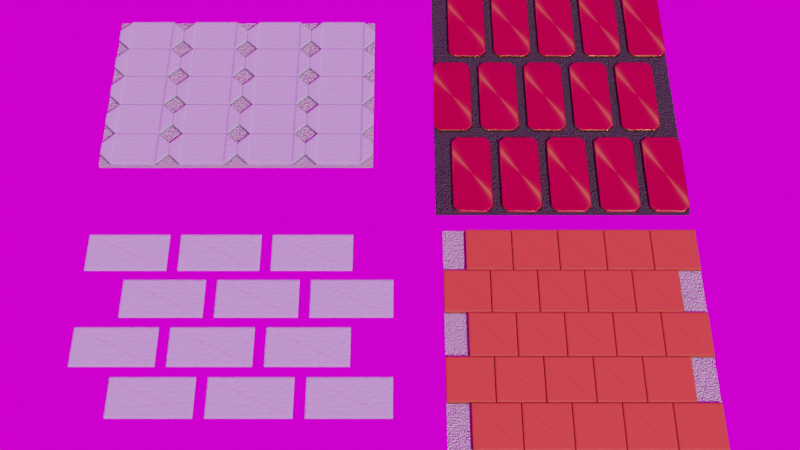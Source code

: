 # Source: QuadTiles.blend  (saved by Blender 3.3.0; exported with 4.5.12 LTS)
import bpy
from mathutils import Matrix  # noqa: F401  (used for matrix-valued properties, if any)

bpy.ops.wm.read_factory_settings(use_empty=True)
scene = bpy.context.scene
scene.name = 'Scene'

# ---- collections
col_collection = bpy.data.collections.new('Collection'); scene.collection.children.link(col_collection)

# ---- images (referenced by path relative to the original .blend; pixels are not part of the script)
import os
ASSET_DIR = os.environ.get("B2B_ASSET_DIR", "")  # directory of the original .blend (textures are referenced by path, not embedded)
HERE = os.path.dirname(os.path.abspath(__file__))  # packed textures are extracted next to this script under _unpacked/

def load_image(name, relpath, width, height, colorspace="sRGB"):
    """Load a texture the original file referenced (path relative to the .blend, or extracted next to this script)."""
    p = next((c for c in (os.path.join(HERE, relpath), os.path.join(ASSET_DIR, relpath)) if relpath and os.path.exists(c)), "")
    if p:
        img = bpy.data.images.load(p, check_existing=True)
        img.name = name
    else:  # same state as the original file: an image datablock whose file is absent (Cycles renders it pink)
        img = bpy.data.images.new(name, width, height)
        img.source = "FILE"
        img.filepath = "//" + (relpath or name)
    img.colorspace_settings.name = colorspace
    return img
img_interior_exr = load_image('interior.exr', 'interior.exr', 1024, 1024, 'Linear Rec.709')

# ---- materials (node trees are filled in below, after node groups)
mat_bluewhitetile = bpy.data.materials.new('BlueWhiteTile')
mat_terracottatile = bpy.data.materials.new('TerraCottaTile')
mat_grout_001 = bpy.data.materials.new('Grout.001')
mat_grout = bpy.data.materials.new('Grout')
mat_bluewhitetile_002 = bpy.data.materials.new('BlueWhiteTile.002')

# ---- node groups
ng_square_tiles = bpy.data.node_groups.new('Square Tiles', 'GeometryNodeTree')
_s = ng_square_tiles.interface.new_socket(name='Geometry', in_out='OUTPUT', socket_type='NodeSocketGeometry')
_s = ng_square_tiles.interface.new_socket(name='Tile Selection', in_out='OUTPUT', socket_type='NodeSocketBool')
_s = ng_square_tiles.interface.new_socket(name='Grout Selection', in_out='OUTPUT', socket_type='NodeSocketBool')
_s = ng_square_tiles.interface.new_socket(name='Tiles X', in_out='INPUT', socket_type='NodeSocketInt')
_s.default_value = 3
_s.min_value = 2
_s.max_value = 1000
_s = ng_square_tiles.interface.new_socket(name='Tiles Y', in_out='INPUT', socket_type='NodeSocketInt')
_s.default_value = 3
_s.min_value = 2
_s.max_value = 1000
_s = ng_square_tiles.interface.new_socket(name='Tile Width', in_out='INPUT', socket_type='NodeSocketFloat')
_s.subtype = 'DISTANCE'
_s.default_value = 2.0
_s.min_value = 0.0
_s = ng_square_tiles.interface.new_socket(name='Tile Height', in_out='INPUT', socket_type='NodeSocketFloat')
_s.subtype = 'DISTANCE'
_s.default_value = 2.0
_s.min_value = 0.0
_s = ng_square_tiles.interface.new_socket(name='Tile Skew', in_out='INPUT', socket_type='NodeSocketFloat')
_s.subtype = 'DISTANCE'
_s = ng_square_tiles.interface.new_socket(name='Corner Radius', in_out='INPUT', socket_type='NodeSocketFloat')
_s.subtype = 'DISTANCE'
_s.default_value = 0.12
_s.min_value = 0.0
_s = ng_square_tiles.interface.new_socket(name='Corner Resolution', in_out='INPUT', socket_type='NodeSocketInt')
_s.default_value = 4
_s.min_value = 1
_s.max_value = 1000
_s = ng_square_tiles.interface.new_socket(name='Tile Height', in_out='INPUT', socket_type='NodeSocketFloat')
_s.default_value = 0.33
_s = ng_square_tiles.interface.new_socket(name='Tile Offset', in_out='INPUT', socket_type='NodeSocketFloat')
_s.min_value = -1e+04
_s.max_value = 1e+04
_s = ng_square_tiles.interface.new_socket(name='Tiles', in_out='INPUT', socket_type='NodeSocketMaterial')
_s = ng_square_tiles.interface.new_socket(name='Include Grout', in_out='INPUT', socket_type='NodeSocketBool')
_s = ng_square_tiles.interface.new_socket(name='Grout Size', in_out='INPUT', socket_type='NodeSocketFloat')
_s.default_value = 1.0
_s.min_value = -1e+04
_s.max_value = 1e+04
_s = ng_square_tiles.interface.new_socket(name='% Grout Height', in_out='INPUT', socket_type='NodeSocketFloat')
_s.min_value = 0.0
_s.max_value = 1.0
_s = ng_square_tiles.interface.new_socket(name='Grout', in_out='INPUT', socket_type='NodeSocketMaterial')
ng_square_tiles.is_modifier = True
_N = ng_square_tiles.nodes; _L = ng_square_tiles.links
n0 = _N.new('GeometryNodeStoreNamedAttribute'); n0.name = 'Store Named Attribute'; n0.location = (-982, 474)
n0.data_type = 'FLOAT_VECTOR'
n0.domain = 'CORNER'
n0.inputs[2].default_value = 'uv_map'
n1 = _N.new('NodeGroupOutput'); n1.name = 'Group Output'; n1.location = (1825, 0)
n2 = _N.new('GeometryNodeJoinGeometry'); n2.name = 'Join Geometry'; n2.location = (1604, 42)
n2.hide = True
n3 = _N.new('GeometryNodeSetMaterial'); n3.name = 'Set Material'; n3.location = (1168, -10)
n4 = _N.new('GeometryNodeSetMaterial'); n4.name = 'Set Material.001'; n4.location = (1164, 162)
n5 = _N.new('GeometryNodeInstanceOnPoints'); n5.name = 'Instance on Points'; n5.location = (150, 301)
n5.width = 125
n6 = _N.new('GeometryNodeTransform'); n6.name = 'Transform'; n6.location = (856, 366)
n7 = _N.new('GeometryNodeRealizeInstances'); n7.name = 'Realize Instances'; n7.location = (394, 309)
n8 = _N.new('NodeReroute'); n8.name = 'Reroute.007'; n8.location = (317, -537)
n8.width = 16
n8.socket_idname = 'NodeSocketMaterial'
n9 = _N.new('NodeReroute'); n9.name = 'Reroute.008'; n9.location = (316, -557)
n9.width = 16
n9.socket_idname = 'NodeSocketMaterial'
n10 = _N.new('NodeReroute'); n10.name = 'Reroute.005'; n10.location = (87, -515)
n10.width = 16
n10.socket_idname = 'NodeSocketFloat'
n11 = _N.new('NodeReroute'); n11.name = 'Reroute.006'; n11.location = (-453, -478)
n11.width = 16
n11.socket_idname = 'NodeSocketFloat'
n12 = _N.new('GeometryNodeExtrudeMesh'); n12.name = 'Extrude Mesh'; n12.location = (-239, -53)
n13 = _N.new('GeometryNodeFillCurve'); n13.name = 'Fill Curve'; n13.location = (-473, -153)
n14 = _N.new('GeometryNodeFilletCurve'); n14.name = 'Fillet Curve'; n14.location = (-658, -141)
n15 = _N.new('GeometryNodeCurvePrimitiveQuadrilateral'); n15.name = 'Quadrilateral'; n15.location = (-854, -69)
n16 = _N.new('FunctionNodeBooleanMath'); n16.name = 'Boolean Math'; n16.location = (324, -621)
n16.operation = 'OR'
n17 = _N.new('NodeReroute'); n17.name = 'Reroute.001'; n17.location = (477, -72)
n17.width = 16
n17.socket_idname = 'NodeSocketGeometry'
n18 = _N.new('FunctionNodeBooleanMath'); n18.name = 'Boolean Math.001'; n18.location = (515, -679)
n18.operation = 'NOT'
n19 = _N.new('ShaderNodeCombineXYZ'); n19.name = 'Combine XYZ'; n19.location = (450, 155)
n19.inputs[0].default_value = 1.0
n19.inputs[1].default_value = 1.0
n20 = _N.new('GeometryNodeBoundBox'); n20.name = 'Bounding Box'; n20.location = (629, 330)
n21 = _N.new('ShaderNodeCombineXYZ'); n21.name = 'Combine XYZ.001'; n21.location = (-375, 204)
n22 = _N.new('NodeReroute'); n22.name = 'Reroute.003'; n22.location = (-1310, 32)
n22.width = 16
n22.socket_idname = 'NodeSocketInt'
n23 = _N.new('NodeReroute'); n23.name = 'Reroute.002'; n23.location = (-1302, 6)
n23.width = 16
n23.socket_idname = 'NodeSocketInt'
n24 = _N.new('NodeReroute'); n24.name = 'Reroute.009'; n24.location = (-1432, -581)
n24.width = 16
n24.socket_idname = 'NodeSocketMaterial'
n25 = _N.new('NodeReroute'); n25.name = 'Reroute.004'; n25.location = (-1415, -519)
n25.width = 16
n25.socket_idname = 'NodeSocketFloat'
n26 = _N.new('NodeReroute'); n26.name = 'Reroute.010'; n26.location = (-1423, -557)
n26.width = 16
n26.socket_idname = 'NodeSocketMaterial'
n27 = _N.new('NodeReroute'); n27.name = 'Reroute.011'; n27.location = (-1409, -481)
n27.width = 16
n27.socket_idname = 'NodeSocketFloat'
n28 = _N.new('ShaderNodeMath'); n28.name = 'Math.002'; n28.location = (-1468, 403)
n28.operation = 'SUBTRACT'
n28.inputs[1].default_value = 1.0
n29 = _N.new('ShaderNodeMath'); n29.name = 'Math.005'; n29.location = (-1464, 234)
n30 = _N.new('ShaderNodeMath'); n30.name = 'Math.004'; n30.location = (-1471, 573)
n31 = _N.new('ShaderNodeMath'); n31.name = 'Math'; n31.location = (-1471, 740)
n31.operation = 'SUBTRACT'
n31.inputs[1].default_value = 1.0
n32 = _N.new('ShaderNodeMath'); n32.name = 'Math.001'; n32.location = (-1297, 706)
n32.operation = 'MULTIPLY'
n33 = _N.new('ShaderNodeMath'); n33.name = 'Math.003'; n33.location = (-1283, 392)
n33.operation = 'MULTIPLY'
n34 = _N.new('GeometryNodeMeshGrid'); n34.name = 'Grid'; n34.location = (-1007, 474)
n35 = _N.new('GeometryNodeSetPosition'); n35.name = 'Set Position'; n35.location = (-43, 379)
n36 = _N.new('NodeGroupInput'); n36.name = 'Group Input'; n36.location = (-1853, -25)
n37 = _N.new('GeometryNodeInputIndex'); n37.name = 'Index'; n37.location = (-1015, 210)
n38 = _N.new('NodeReroute'); n38.name = 'Reroute'; n38.location = (-997, 34)
n38.width = 16
n38.socket_idname = 'NodeSocketInt'
n39 = _N.new('FunctionNodeCompare'); n39.name = 'Compare'; n39.location = (-352, 316)
n39.operation = 'EQUAL'
n39.data_type = 'INT'
n39.inputs[6].default_value = (0.0, 0.0, 0.0, 0.0)
n39.inputs[7].default_value = (0.0, 0.0, 0.0, 0.0)
n40 = _N.new('ShaderNodeMath'); n40.name = 'Math.007'; n40.location = (-792, 297)
n40.operation = 'MODULO'
n41 = _N.new('ShaderNodeMath'); n41.name = 'Math.008'; n41.location = (-572, 306)
n41.operation = 'MODULO'
n41.inputs[1].default_value = 2.0
n42 = _N.new('NodeReroute'); n42.name = 'Reroute.013'; n42.location = (1278, -821)
n42.width = 16
n42.socket_idname = 'NodeSocketBool'
n43 = _N.new('NodeReroute'); n43.name = 'Reroute.012'; n43.location = (-1406, -503)
n43.width = 16
n43.socket_idname = 'NodeSocketBool'
n44 = _N.new('NodeReroute'); n44.name = 'Reroute.014'; n44.location = (-280, -495)
n44.width = 16
n44.socket_idname = 'NodeSocketBool'
n45 = _N.new('NodeReroute'); n45.name = 'Reroute.015'; n45.location = (150, -839)
n45.width = 16
n45.socket_idname = 'NodeSocketBool'
n46 = _N.new('GeometryNodeSwitch'); n46.name = 'Switch'; n46.location = (1384, 201)
_L.new(n2.outputs[0], n1.inputs[0])
_L.new(n16.outputs[0], n1.inputs[1])
_L.new(n15.outputs[0], n14.inputs[0])
_L.new(n14.outputs[0], n13.inputs[0])
_L.new(n13.outputs[0], n12.inputs[0])
_L.new(n12.outputs[0], n5.inputs[2])
_L.new(n35.outputs[0], n5.inputs[0])
_L.new(n7.outputs[0], n20.inputs[0])
_L.new(n3.outputs[0], n2.inputs[0])
_L.new(n46.outputs[0], n2.inputs[0])
_L.new(n20.outputs[0], n6.inputs[0])
_L.new(n5.outputs[0], n7.inputs[0])
_L.new(n5.outputs[0], n17.inputs[0])
_L.new(n12.outputs[1], n16.inputs[0])
_L.new(n12.outputs[2], n16.inputs[1])
_L.new(n16.outputs[0], n18.inputs[0])
_L.new(n18.outputs[0], n1.inputs[2])
_L.new(n17.outputs[0], n3.inputs[0])
_L.new(n6.outputs[0], n4.inputs[0])
_L.new(n8.outputs[0], n4.inputs[2])
_L.new(n9.outputs[0], n3.inputs[2])
_L.new(n22.outputs[0], n34.inputs[2])
_L.new(n23.outputs[0], n34.inputs[3])
_L.new(n36.outputs[2], n15.inputs[0])
_L.new(n36.outputs[3], n15.inputs[1])
_L.new(n36.outputs[4], n15.inputs[4])
_L.new(n36.outputs[5], n14.inputs[2])
_L.new(n36.outputs[6], n14.inputs[1])
_L.new(n11.outputs[0], n12.inputs[3])
_L.new(n36.outputs[0], n31.inputs[0])
_L.new(n31.outputs[0], n32.inputs[0])
_L.new(n30.outputs[0], n32.inputs[1])
_L.new(n32.outputs[0], n34.inputs[0])
_L.new(n28.outputs[0], n33.inputs[0])
_L.new(n33.outputs[0], n34.inputs[1])
_L.new(n36.outputs[1], n28.inputs[0])
_L.new(n29.outputs[0], n33.inputs[1])
_L.new(n19.outputs[0], n6.inputs[3])
_L.new(n10.outputs[0], n19.inputs[2])
_L.new(n36.outputs[2], n30.inputs[0])
_L.new(n36.outputs[3], n29.inputs[0])
_L.new(n36.outputs[11], n30.inputs[1])
_L.new(n36.outputs[11], n29.inputs[1])
_L.new(n36.outputs[1], n23.inputs[0])
_L.new(n36.outputs[0], n22.inputs[0])
_L.new(n26.outputs[0], n8.inputs[0])
_L.new(n24.outputs[0], n9.inputs[0])
_L.new(n36.outputs[9], n24.inputs[0])
_L.new(n36.outputs[13], n26.inputs[0])
_L.new(n36.outputs[12], n25.inputs[0])
_L.new(n25.outputs[0], n10.inputs[0])
_L.new(n27.outputs[0], n11.inputs[0])
_L.new(n36.outputs[7], n27.inputs[0])
_L.new(n0.outputs[0], n35.inputs[0])
_L.new(n21.outputs[0], n35.inputs[3])
_L.new(n40.outputs[0], n39.inputs[0])
_L.new(n41.outputs[0], n39.inputs[2])
_L.new(n39.outputs[0], n35.inputs[1])
_L.new(n36.outputs[8], n21.inputs[0])
_L.new(n37.outputs[0], n40.inputs[0])
_L.new(n36.outputs[1], n38.inputs[0])
_L.new(n38.outputs[0], n40.inputs[1])
_L.new(n40.outputs[0], n41.inputs[0])
_L.new(n42.outputs[0], n46.inputs[0])
_L.new(n4.outputs[0], n46.inputs[2])
_L.new(n36.outputs[10], n43.inputs[0])
_L.new(n45.outputs[0], n42.inputs[0])
_L.new(n43.outputs[0], n44.inputs[0])
_L.new(n44.outputs[0], n45.inputs[0])
_L.new(n34.outputs[0], n0.inputs[0])
_L.new(n34.outputs[1], n0.inputs[3])
n1.is_active_output = True
ng_geometry_nodes_003 = bpy.data.node_groups.new('Geometry Nodes.003', 'GeometryNodeTree')
_s = ng_geometry_nodes_003.interface.new_socket(name='Geometry', in_out='OUTPUT', socket_type='NodeSocketGeometry')
_s = ng_geometry_nodes_003.interface.new_socket(name='Boolean', in_out='OUTPUT', socket_type='NodeSocketBool')
_s = ng_geometry_nodes_003.interface.new_socket(name='Geometry', in_out='INPUT', socket_type='NodeSocketGeometry')
ng_geometry_nodes_003.is_modifier = True
_N = ng_geometry_nodes_003.nodes; _L = ng_geometry_nodes_003.links
n0 = _N.new('NodeGroupInput'); n0.name = 'Group Input'; n0.location = (751, 238)
n1 = _N.new('NodeGroupOutput'); n1.name = 'Group Output'; n1.location = (1195, 275)
n1.inputs[1].default_value = False
n2 = _N.new('GeometryNodeGroup'); n2.name = 'Group'; n2.location = (943, 269)
n2.width = 237
n2.node_tree = ng_square_tiles
n2.inputs[0].default_value = 4
n2.inputs[1].default_value = 5
n2.inputs[2].default_value = 3.7
n2.inputs[3].default_value = 2.0
n2.inputs[4].default_value = 0.0
n2.inputs[5].default_value = 0.65
n2.inputs[6].default_value = 1
n2.inputs[7].default_value = 0.12
n2.inputs[8].default_value = 0.0
n2.inputs[9].default_value = mat_bluewhitetile
n2.inputs[10].default_value = True
n2.inputs[11].default_value = 0.0
n2.inputs[12].default_value = -2.58
n2.inputs[13].default_value = mat_grout
_L.new(n2.outputs[0], n1.inputs[0])
n1.is_active_output = True
ng_geometry_nodes_004 = bpy.data.node_groups.new('Geometry Nodes.004', 'GeometryNodeTree')
_s = ng_geometry_nodes_004.interface.new_socket(name='Geometry', in_out='OUTPUT', socket_type='NodeSocketGeometry')
_s = ng_geometry_nodes_004.interface.new_socket(name='Boolean', in_out='OUTPUT', socket_type='NodeSocketBool')
_s = ng_geometry_nodes_004.interface.new_socket(name='Geometry', in_out='INPUT', socket_type='NodeSocketGeometry')
ng_geometry_nodes_004.is_modifier = True
_N = ng_geometry_nodes_004.nodes; _L = ng_geometry_nodes_004.links
n0 = _N.new('NodeGroupInput'); n0.name = 'Group Input'; n0.location = (-309, 0)
n1 = _N.new('GeometryNodeSubdivisionSurface'); n1.name = 'Subdivision Surface'; n1.location = (1610, 623)
n1.inputs[4].default_value = False
n2 = _N.new('NodeGroupOutput'); n2.name = 'Group Output'; n2.location = (1492, -98)
n2.inputs[1].default_value = False
n3 = _N.new('GeometryNodeGroup'); n3.name = 'Group'; n3.location = (1257, -116)
n3.node_tree = ng_square_tiles
n3.inputs[0].default_value = 5
n3.inputs[1].default_value = 5
n3.inputs[2].default_value = 2.0
n3.inputs[3].default_value = 2.0
n3.inputs[4].default_value = 0.0
n3.inputs[5].default_value = 0.0
n3.inputs[6].default_value = 1
n3.inputs[7].default_value = 0.12
n3.inputs[8].default_value = 1.01
n3.inputs[9].default_value = mat_terracottatile
n3.inputs[10].default_value = True
n3.inputs[11].default_value = 0.04
n3.inputs[12].default_value = -2.58
n3.inputs[13].default_value = mat_grout
_L.new(n3.outputs[0], n2.inputs[0])
n2.is_active_output = True
ng_geometry_nodes_005 = bpy.data.node_groups.new('Geometry Nodes.005', 'GeometryNodeTree')
_s = ng_geometry_nodes_005.interface.new_socket(name='Geometry', in_out='OUTPUT', socket_type='NodeSocketGeometry')
_s = ng_geometry_nodes_005.interface.new_socket(name='Boolean', in_out='OUTPUT', socket_type='NodeSocketBool')
_s = ng_geometry_nodes_005.interface.new_socket(name='Geometry', in_out='INPUT', socket_type='NodeSocketGeometry')
ng_geometry_nodes_005.is_modifier = True
_N = ng_geometry_nodes_005.nodes; _L = ng_geometry_nodes_005.links
n0 = _N.new('NodeGroupInput'); n0.name = 'Group Input'; n0.location = (-309, 0)
n1 = _N.new('GeometryNodeSubdivisionSurface'); n1.name = 'Subdivision Surface'; n1.location = (1610, 623)
n1.inputs[4].default_value = False
n2 = _N.new('NodeGroupOutput'); n2.name = 'Group Output'; n2.location = (1492, -98)
n2.inputs[1].default_value = False
n3 = _N.new('GeometryNodeGroup'); n3.name = 'Group'; n3.location = (1027, -116)
n3.width = 370
n3.node_tree = ng_square_tiles
n3.inputs[0].default_value = 5
n3.inputs[1].default_value = 3
n3.inputs[2].default_value = 2.0
n3.inputs[3].default_value = 4.53
n3.inputs[4].default_value = 2.7
n3.inputs[5].default_value = 0.28
n3.inputs[6].default_value = 3
n3.inputs[7].default_value = 0.12
n3.inputs[8].default_value = 0.9
n3.inputs[9].default_value = mat_bluewhitetile_002
n3.inputs[10].default_value = True
n3.inputs[11].default_value = 0.48
n3.inputs[12].default_value = -2.58
n3.inputs[13].default_value = mat_grout_001
_L.new(n3.outputs[0], n2.inputs[0])
n2.is_active_output = True
ng_geometry_nodes_006 = bpy.data.node_groups.new('Geometry Nodes.006', 'GeometryNodeTree')
_s = ng_geometry_nodes_006.interface.new_socket(name='Geometry', in_out='OUTPUT', socket_type='NodeSocketGeometry')
_s = ng_geometry_nodes_006.interface.new_socket(name='Boolean', in_out='OUTPUT', socket_type='NodeSocketBool')
_s = ng_geometry_nodes_006.interface.new_socket(name='Geometry', in_out='INPUT', socket_type='NodeSocketGeometry')
ng_geometry_nodes_006.is_modifier = True
_N = ng_geometry_nodes_006.nodes; _L = ng_geometry_nodes_006.links
n0 = _N.new('NodeGroupInput'); n0.name = 'Group Input'; n0.location = (-309, 0)
n1 = _N.new('GeometryNodeSubdivisionSurface'); n1.name = 'Subdivision Surface'; n1.location = (1610, 623)
n1.inputs[4].default_value = False
n2 = _N.new('NodeGroupOutput'); n2.name = 'Group Output'; n2.location = (1492, -98)
n2.inputs[1].default_value = False
n3 = _N.new('GeometryNodeGroup'); n3.name = 'Group'; n3.location = (1018, -116)
n3.width = 379
n3.node_tree = ng_square_tiles
n3.inputs[0].default_value = 3
n3.inputs[1].default_value = 4
n3.inputs[2].default_value = 4.0
n3.inputs[3].default_value = 2.0
n3.inputs[4].default_value = 0.0
n3.inputs[5].default_value = 0.0
n3.inputs[6].default_value = 1
n3.inputs[7].default_value = 0.12
n3.inputs[8].default_value = 2.0
n3.inputs[9].default_value = mat_bluewhitetile
n3.inputs[10].default_value = False
n3.inputs[11].default_value = 0.54
n3.inputs[12].default_value = 0.0
n3.inputs[13].default_value = mat_grout
_L.new(n3.outputs[0], n2.inputs[0])
n2.is_active_output = True

# ---- material node trees
mat_bluewhitetile.use_nodes = True; mat_bluewhitetile.node_tree.nodes.clear()
_N = mat_bluewhitetile.node_tree.nodes; _L = mat_bluewhitetile.node_tree.links
n0 = _N.new('ShaderNodeBsdfPrincipled'); n0.name = 'Principled BSDF'; n0.location = (10, 300)
n0.distribution = 'GGX'
n0.subsurface_method = 'RANDOM_WALK_SKIN'
n0.inputs[0].default_value = (0.4136, 0.4957, 0.5833, 1.0)
n0.inputs[2].default_value = 0.0
n0.inputs[3].default_value = 1.45
n0.inputs[13].default_value = 0.6732
n0.inputs[27].default_value = (0.0, 0.0, 0.0, 1.0)
n0.inputs[28].default_value = 1.0
n1 = _N.new('ShaderNodeOutputMaterial'); n1.name = 'Material Output'; n1.location = (300, 300)
n2 = _N.new('ShaderNodeBump'); n2.name = 'Bump'; n2.location = (-154, -109)
n2.inputs[0].default_value = 0.06307
n2.inputs[1].default_value = 0.6
n2.inputs[2].default_value = 1.0
n3 = _N.new('ShaderNodeTexNoise'); n3.name = 'Musgrave Texture'; n3.location = (-598, 1)
n3.width = 150
n3.normalize = False
n3.inputs[2].default_value = 14.3
n3.inputs[3].default_value = 1.0
n3.inputs[4].default_value = 0.25
n4 = _N.new('ShaderNodeBevel'); n4.name = 'Bevel'; n4.location = (-412, -195)
n4.inputs[0].default_value = 0.12
_L.new(n0.outputs[0], n1.inputs[0])
_L.new(n2.outputs[0], n0.inputs[5])
_L.new(n3.outputs[0], n2.inputs[3])
_L.new(n4.outputs[0], n2.inputs[4])
n1.is_active_output = True
mat_terracottatile.use_nodes = True; mat_terracottatile.node_tree.nodes.clear()
_N = mat_terracottatile.node_tree.nodes; _L = mat_terracottatile.node_tree.links
n0 = _N.new('ShaderNodeBsdfPrincipled'); n0.name = 'Principled BSDF'; n0.location = (10, 300)
n0.distribution = 'GGX'
n0.subsurface_method = 'RANDOM_WALK_SKIN'
n0.inputs[0].default_value = (0.5833, 0.08121, 0.018, 1.0)
n0.inputs[2].default_value = 0.4427
n0.inputs[3].default_value = 1.45
n0.inputs[13].default_value = 0.4909
n0.inputs[27].default_value = (0.0, 0.0, 0.0, 1.0)
n0.inputs[28].default_value = 1.0
n1 = _N.new('ShaderNodeOutputMaterial'); n1.name = 'Material Output'; n1.location = (300, 300)
n2 = _N.new('ShaderNodeBump'); n2.name = 'Bump'; n2.location = (-154, -109)
n2.inputs[0].default_value = 0.2667
n2.inputs[1].default_value = 0.6
n2.inputs[2].default_value = 1.0
n3 = _N.new('ShaderNodeTexNoise'); n3.name = 'Musgrave Texture'; n3.location = (-598, 1)
n3.width = 150
n3.normalize = False
n3.inputs[2].default_value = 300.0
n3.inputs[3].default_value = 1.0
n3.inputs[4].default_value = 0.25
n4 = _N.new('ShaderNodeBevel'); n4.name = 'Bevel'; n4.location = (-412, -195)
n4.inputs[0].default_value = 0.12
_L.new(n0.outputs[0], n1.inputs[0])
_L.new(n2.outputs[0], n0.inputs[5])
_L.new(n3.outputs[0], n2.inputs[3])
_L.new(n4.outputs[0], n2.inputs[4])
n1.is_active_output = True
mat_grout_001.use_nodes = True; mat_grout_001.node_tree.nodes.clear()
_N = mat_grout_001.node_tree.nodes; _L = mat_grout_001.node_tree.links
n0 = _N.new('ShaderNodeBsdfPrincipled'); n0.name = 'Principled BSDF'; n0.location = (222, 300)
n0.distribution = 'GGX'
n0.subsurface_method = 'RANDOM_WALK_SKIN'
n0.inputs[2].default_value = 1.0
n0.inputs[3].default_value = 1.45
n0.inputs[13].default_value = 0.0
n0.inputs[27].default_value = (0.0, 0.0, 0.0, 1.0)
n0.inputs[28].default_value = 1.0
n1 = _N.new('ShaderNodeOutputMaterial'); n1.name = 'Material Output'; n1.location = (512, 300)
n2 = _N.new('ShaderNodeBump'); n2.name = 'Bump'; n2.location = (-165, -189)
n2.inputs[1].default_value = 1.0
n2.inputs[2].default_value = 1.0
n3 = _N.new('ShaderNodeTexVoronoi'); n3.name = 'Voronoi Texture'; n3.location = (-741, -196)
n3.distance = 'MANHATTAN'
n3.inputs[2].default_value = 218.6
n4 = _N.new('ShaderNodeAmbientOcclusion'); n4.name = 'Ambient Occlusion'; n4.location = (-318, 43)
n4.samples = 32
n4.inputs[0].default_value = (0.4869, 0.4869, 0.4869, 1.0)
n4.inputs[1].default_value = 0.06
n5 = _N.new('ShaderNodeFloatCurve'); n5.name = 'Float Curve'; n5.location = (-98, 121)
_c = n5.mapping.curves[0]
while len(_c.points) > 2: _c.points.remove(_c.points[-1])
_c.points[0].location = (0.0, 0.0); _c.points[0].handle_type = 'AUTO'
_c.points[1].location = (0.66818, 0.24375); _c.points[1].handle_type = 'AUTO'
_p = _c.points.new(1.0, 1.0); _p.handle_type = 'AUTO'
n5.mapping.update()
_L.new(n0.outputs[0], n1.inputs[0])
_L.new(n3.outputs[0], n2.inputs[3])
_L.new(n2.outputs[0], n0.inputs[5])
_L.new(n5.outputs[0], n0.inputs[0])
_L.new(n4.outputs[0], n5.inputs[1])
n1.is_active_output = True
mat_grout.use_nodes = True; mat_grout.node_tree.nodes.clear()
_N = mat_grout.node_tree.nodes; _L = mat_grout.node_tree.links
n0 = _N.new('ShaderNodeBsdfPrincipled'); n0.name = 'Principled BSDF'; n0.location = (222, 300)
n0.distribution = 'GGX'
n0.subsurface_method = 'RANDOM_WALK_SKIN'
n0.inputs[2].default_value = 1.0
n0.inputs[3].default_value = 1.45
n0.inputs[13].default_value = 0.0
n0.inputs[27].default_value = (0.0, 0.0, 0.0, 1.0)
n0.inputs[28].default_value = 1.0
n1 = _N.new('ShaderNodeOutputMaterial'); n1.name = 'Material Output'; n1.location = (512, 300)
n2 = _N.new('ShaderNodeBump'); n2.name = 'Bump'; n2.location = (-165, -189)
n2.inputs[1].default_value = 1.0
n2.inputs[2].default_value = 1.0
n3 = _N.new('ShaderNodeTexVoronoi'); n3.name = 'Voronoi Texture'; n3.location = (-741, -196)
n3.distance = 'MANHATTAN'
n3.inputs[2].default_value = 218.6
n4 = _N.new('ShaderNodeAmbientOcclusion'); n4.name = 'Ambient Occlusion'; n4.location = (-318, 43)
n4.samples = 32
n4.inputs[1].default_value = 0.06
n5 = _N.new('ShaderNodeFloatCurve'); n5.name = 'Float Curve'; n5.location = (-98, 121)
_c = n5.mapping.curves[0]
while len(_c.points) > 2: _c.points.remove(_c.points[-1])
_c.points[0].location = (0.0, 0.0); _c.points[0].handle_type = 'AUTO'
_c.points[1].location = (0.66818, 0.24375); _c.points[1].handle_type = 'AUTO'
_p = _c.points.new(1.0, 1.0); _p.handle_type = 'AUTO'
n5.mapping.update()
_L.new(n0.outputs[0], n1.inputs[0])
_L.new(n3.outputs[0], n2.inputs[3])
_L.new(n2.outputs[0], n0.inputs[5])
_L.new(n5.outputs[0], n0.inputs[0])
_L.new(n4.outputs[0], n5.inputs[1])
n1.is_active_output = True
mat_bluewhitetile_002.use_nodes = True; mat_bluewhitetile_002.node_tree.nodes.clear()
_N = mat_bluewhitetile_002.node_tree.nodes; _L = mat_bluewhitetile_002.node_tree.links
n0 = _N.new('ShaderNodeBsdfPrincipled'); n0.name = 'Principled BSDF'; n0.location = (10, 300)
n0.distribution = 'GGX'
n0.subsurface_method = 'RANDOM_WALK_SKIN'
n0.inputs[0].default_value = (0.5833, 0.2566, 0.05879, 1.0)
n0.inputs[1].default_value = 1.0
n0.inputs[2].default_value = 0.2129
n0.inputs[3].default_value = 1.45
n0.inputs[13].default_value = 0.0
n0.inputs[15].default_value = 1.0
n0.inputs[16].default_value = 0.6422
n0.inputs[27].default_value = (0.0, 0.0, 0.0, 1.0)
n0.inputs[28].default_value = 1.0
n1 = _N.new('ShaderNodeOutputMaterial'); n1.name = 'Material Output'; n1.location = (300, 300)
n2 = _N.new('ShaderNodeBevel'); n2.name = 'Bevel'; n2.location = (-412, -195)
n2.inputs[0].default_value = 0.12
_L.new(n0.outputs[0], n1.inputs[0])
_L.new(n2.outputs[0], n0.inputs[5])
n1.is_active_output = True

# ---- world
world_world = bpy.data.worlds.new('World'); scene.world = world_world
world_world.use_nodes = True; world_world.node_tree.nodes.clear()
_N = world_world.node_tree.nodes; _L = world_world.node_tree.links
n0 = _N.new('ShaderNodeOutputWorld'); n0.name = 'World Output'; n0.location = (300, 300)
n1 = _N.new('ShaderNodeBackground'); n1.name = 'Background'; n1.location = (10, 300)
n2 = _N.new('ShaderNodeTexEnvironment'); n2.name = 'Environment Texture'; n2.location = (-280, 280)
n2.image = img_interior_exr
_L.new(n1.outputs[0], n0.inputs[0])
_L.new(n2.outputs[0], n1.inputs[0])
n0.is_active_output = True
world_world.color = (0.05088, 0.05088, 0.05088)
world_world.use_sun_shadow = False
world_world.sun_shadow_jitter_overblur = 0.0

# ---- cameras
cam_camera = bpy.data.cameras.new('Camera')
cam_camera.clip_end = 100.0
cam_camera.ortho_scale = 7.314

# ---- meshes
me_plane_004 = bpy.data.meshes.new('Plane.004')
me_plane_004.from_pydata([(-1.0, -1.0, 0.0), (1.0, -1.0, 0.0), (-1.0, 1.0, 0.0), (1.0, 1.0, 0.0)], [], [(0, 1, 3, 2)])
_uv = me_plane_004.uv_layers.new(name='UVMap')
_uv.uv.foreach_set('vector', [0.0, 0.0, 1.0, 0.0, 1.0, 1.0, 0.0, 1.0])
me_plane_004.materials.append(mat_bluewhitetile)
me_plane_004.materials.append(mat_bluewhitetile)
me_plane_004.materials.append(mat_bluewhitetile)
me_plane_004.update()
me_plane_005 = bpy.data.meshes.new('Plane.005')
me_plane_005.from_pydata([(-1.0, -1.0, 0.0), (1.0, -1.0, 0.0), (-1.0, 1.0, 0.0), (1.0, 1.0, 0.0)], [], [(0, 1, 3, 2)])
_uv = me_plane_005.uv_layers.new(name='UVMap')
_uv.uv.foreach_set('vector', [0.0, 0.0, 1.0, 0.0, 1.0, 1.0, 0.0, 1.0])
me_plane_005.materials.append(mat_bluewhitetile)
me_plane_005.materials.append(mat_bluewhitetile)
me_plane_005.materials.append(mat_terracottatile)
me_plane_005.update()
me_plane_006 = bpy.data.meshes.new('Plane.006')
me_plane_006.from_pydata([(-1.0, -1.0, 0.0), (1.0, -1.0, 0.0), (-1.0, 1.0, 0.0), (1.0, 1.0, 0.0)], [], [(0, 1, 3, 2)])
_uv = me_plane_006.uv_layers.new(name='UVMap')
_uv.uv.foreach_set('vector', [0.0, 0.0, 1.0, 0.0, 1.0, 1.0, 0.0, 1.0])
me_plane_006.materials.append(mat_grout_001)
me_plane_006.materials.append(mat_bluewhitetile)
me_plane_006.update()
me_plane_007 = bpy.data.meshes.new('Plane.007')
me_plane_007.from_pydata([(-1.0, -1.0, 0.0), (1.0, -1.0, 0.0), (-1.0, 1.0, 0.0), (1.0, 1.0, 0.0)], [], [(0, 1, 3, 2)])
_uv = me_plane_007.uv_layers.new(name='UVMap')
_uv.uv.foreach_set('vector', [0.0, 0.0, 1.0, 0.0, 1.0, 1.0, 0.0, 1.0])
me_plane_007.materials.append(mat_terracottatile)
me_plane_007.materials.append(mat_bluewhitetile)
me_plane_007.update()

# ---- objects
ob_camera = bpy.data.objects.new('Camera', cam_camera)
ob_plane_002 = bpy.data.objects.new('Plane.002', me_plane_004)
ob_plane_003 = bpy.data.objects.new('Plane.003', me_plane_005)
ob_plane_004 = bpy.data.objects.new('Plane.004', me_plane_006)
ob_plane_005 = bpy.data.objects.new('Plane.005', me_plane_007)

# ---- transforms, parenting, visibility, modifiers, constraints
ob_camera.location = (22.61, -23.54, 42.16)
ob_camera.rotation_euler = (0.5421, 1.941e-16, 1.709e-17)
ob_camera.lock_rotations_4d = False
ob_camera.empty_display_type = 'ARROWS'
ob_camera.color = (0.0, 0.0, 0.0, 0.0)
ob_camera.display_type = 'WIRE'
ob_camera.lineart.crease_threshold = 0.0
ob_plane_002.location = (15.09, 9.316, 0.0)
ob_plane_002.scale = (0.8482, 0.8482, 0.8482)
_m = ob_plane_002.modifiers.new('GeometryNodes', 'NODES')
_m.node_group = ng_geometry_nodes_003
ob_plane_003.location = (29.57, -3.436, -0.1663)
_m = ob_plane_003.modifiers.new('GeometryNodes', 'NODES')
_m.node_group = ng_geometry_nodes_004
ob_plane_004.location = (29.48, 8.971, 0.0)
ob_plane_004.scale = (0.886, 0.886, 0.886)
_m = ob_plane_004.modifiers.new('GeometryNodes', 'NODES')
_m.node_group = ng_geometry_nodes_005
ob_plane_005.location = (14.76, -2.958, 0.0)
ob_plane_005.scale = (0.886, 0.886, 0.886)
_m = ob_plane_005.modifiers.new('GeometryNodes', 'NODES')
_m.node_group = ng_geometry_nodes_006

# ---- collection membership
col_collection.objects.link(ob_camera)
col_collection.objects.link(ob_plane_002)
col_collection.objects.link(ob_plane_003)
col_collection.objects.link(ob_plane_004)
col_collection.objects.link(ob_plane_005)

# ---- scene / render settings (as saved in the file)
scene.camera = ob_camera
scene.frame_start = 1; scene.frame_end = 250; scene.frame_set(23)
scene.render.engine = 'CYCLES'
scene.render.film_transparent = True
scene.cycles.sampling_pattern = 'TABULATED_SOBOL'
scene.cycles.use_light_tree = False
scene.view_settings.view_transform = 'Filmic'
bpy.context.view_layer.update()

# ---- added for rendering (the .blend has no usable light): sun
light_auto_sun = bpy.data.lights.new('AutoSun', 'SUN')
light_auto_sun.energy = 3.0
light_auto_sun.angle = 0.0523599
ob_auto_sun = bpy.data.objects.new('AutoSun', light_auto_sun)
scene.collection.objects.link(ob_auto_sun)
ob_auto_sun.rotation_euler = (0.872665, 0.174533, 0.523599)
bpy.context.view_layer.update()
